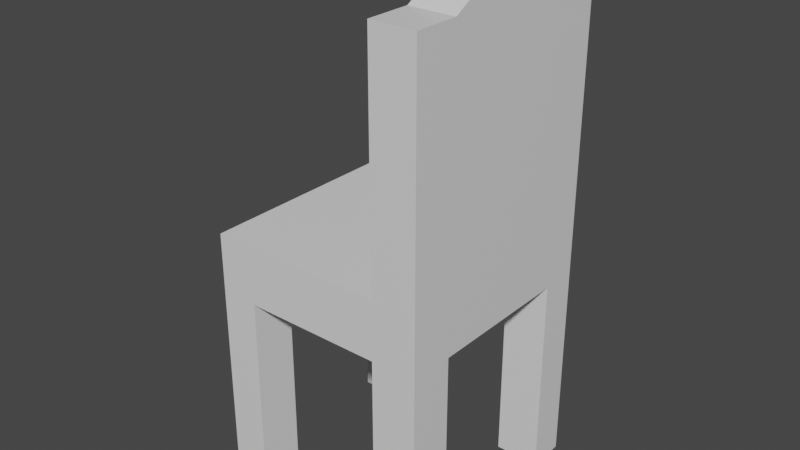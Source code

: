 # Source: Silla.blend  (saved by Blender 3.1.7; exported with 4.5.12 LTS)
import bpy
from mathutils import Matrix  # noqa: F401  (used for matrix-valued properties, if any)

bpy.ops.wm.read_factory_settings(use_empty=True)
scene = bpy.context.scene
scene.name = 'Scene'

# ---- collections
col_collection = bpy.data.collections.new('Collection'); scene.collection.children.link(col_collection)

# ---- materials (node trees are filled in below, after node groups)
mat_material = bpy.data.materials.new('Material')
mat_material.alpha_threshold = 0.0
mat_material.use_transparent_shadow = False
mat_material.line_color = (0.0, 0.0, 0.0, 1.0)

# ---- material node trees
mat_material.use_nodes = True; mat_material.node_tree.nodes.clear()
_N = mat_material.node_tree.nodes; _L = mat_material.node_tree.links
n0 = _N.new('ShaderNodeOutputMaterial'); n0.name = 'Material Output'; n0.location = (300, 300)
n1 = _N.new('ShaderNodeBsdfPrincipled'); n1.name = 'Principled BSDF'; n1.location = (10, 300)
n1.distribution = 'GGX'
n1.subsurface_method = 'RANDOM_WALK_SKIN'
n1.inputs[2].default_value = 0.4
n1.inputs[3].default_value = 1.45
n1.inputs[27].default_value = (0.0, 0.0, 0.0, 1.0)
n1.inputs[28].default_value = 1.0
_L.new(n1.outputs[0], n0.inputs[0])
n0.is_active_output = True

# ---- world
world_world = bpy.data.worlds.new('World'); scene.world = world_world
world_world.use_nodes = True; world_world.node_tree.nodes.clear()
_N = world_world.node_tree.nodes; _L = world_world.node_tree.links
n0 = _N.new('ShaderNodeOutputWorld'); n0.name = 'World Output'; n0.location = (300, 300)
n1 = _N.new('ShaderNodeBackground'); n1.name = 'Background'; n1.location = (10, 300)
n1.inputs[0].default_value = (0.05088, 0.05088, 0.05088, 1.0)
_L.new(n1.outputs[0], n0.inputs[0])
n0.is_active_output = True
world_world.color = (0.05088, 0.05088, 0.05088)
world_world.use_sun_shadow = False
world_world.sun_shadow_jitter_overblur = 0.0

# ---- meshes
me_cube = bpy.data.meshes.new('Cube')
me_cube.from_pydata([(0.2939, 0.305, 0.07818), (0.2939, 0.305, -0.07818), (0.2939, -0.305, 0.07818), (0.2939, -0.305, -0.07818), (-0.2939, 0.305, 0.07818), (-0.2939, 0.305, -0.07818), (-0.2939, -0.305, 0.07818), (-0.2939, -0.305, -0.07818), (-0.2939, 0.2053, -0.07818), (0.2939, 0.2053, 0.07818), (-0.2939, 0.2053, 0.07818), (0.2939, 0.2053, -0.07818), (-0.2939, -0.188, -0.07818), (0.2939, -0.188, 0.07818), (-0.2939, -0.188, 0.07818), (0.2939, -0.188, -0.07818), (0.1752, 0.305, -0.07818), (0.1752, -0.305, 0.07818), (0.1752, -0.305, -0.07818), (0.1752, 0.305, 0.07818), (0.1752, 0.2053, -0.07818), (0.1752, 0.2053, 0.07818), (0.1752, -0.188, -0.07818), (0.1752, -0.188, 0.07818), (-0.1933, 0.305, -0.07818), (-0.1933, -0.305, 0.07818), (-0.1933, 0.2053, -0.07818), (-0.1933, -0.188, -0.07818), (-0.1933, -0.305, -0.07818), (-0.1933, 0.305, 0.07818), (-0.1933, 0.2053, 0.07818), (-0.1933, -0.188, 0.07818), (0.2939, -0.305, -0.6191), (-0.2939, 0.305, -0.6191), (-0.2939, 0.2053, -0.6191), (0.2939, -0.188, -0.6191), (0.1752, -0.305, -0.6191), (0.1752, -0.188, -0.6191), (-0.1933, 0.305, -0.6191), (-0.1933, 0.2053, -0.6191), (0.2939, 0.305, -0.6192), (-0.2939, -0.305, -0.6192), (0.2939, 0.2053, -0.6192), (-0.2939, -0.188, -0.6192), (0.1752, 0.305, -0.6192), (0.1752, 0.2053, -0.6192), (-0.1933, -0.188, -0.6192), (-0.1933, -0.305, -0.6192), (0.2939, 0.305, 0.6849), (0.2939, -0.305, 0.6849), (0.2939, 0.2053, 0.6849), (0.2939, -0.188, 0.6849), (0.1752, -0.305, 0.6849), (0.1752, 0.305, 0.6849), (0.1752, 0.2053, 0.6849), (0.1752, -0.188, 0.6849), (0.2939, 0.0975, 0.7466), (0.2939, -0.08018, 0.7466), (0.1752, 0.0975, 0.7466), (0.1752, -0.08018, 0.7466), (0.2939, 0.02397, 0.7738), (0.2939, -0.006641, 0.7738), (0.1752, 0.02397, 0.7738), (0.1752, -0.006641, 0.7738)], [], [(31, 14, 6, 25), (28, 25, 6, 7), (8, 10, 4, 5), (15, 3, 32, 35), (15, 13, 2, 3), (16, 19, 0, 1), (1, 0, 9, 11), (1, 11, 42, 40), (12, 14, 10, 8), (29, 4, 10, 30), (7, 6, 14, 12), (11, 9, 13, 15), (20, 11, 15, 22), (30, 10, 14, 31), (19, 21, 54, 53), (26, 20, 22, 27), (2, 13, 51, 49), (24, 16, 20, 26), (24, 29, 19, 16), (27, 22, 18, 28), (3, 2, 17, 18), (17, 2, 49, 52), (7, 12, 43, 41), (5, 4, 29, 24), (22, 15, 35, 37), (8, 26, 27, 12), (21, 30, 31, 23), (19, 29, 30, 21), (18, 17, 25, 28), (23, 31, 25, 17), (37, 35, 32, 36), (33, 38, 39, 34), (5, 24, 38, 33), (8, 5, 33, 34), (24, 26, 39, 38), (18, 22, 37, 36), (3, 18, 36, 32), (26, 8, 34, 39), (44, 40, 42, 45), (43, 46, 47, 41), (11, 20, 45, 42), (27, 28, 47, 46), (20, 16, 44, 45), (16, 1, 40, 44), (28, 7, 41, 47), (12, 27, 46, 43), (54, 55, 59, 58), (48, 53, 54, 50), (51, 55, 52, 49), (21, 23, 55, 54), (23, 17, 52, 55), (0, 19, 53, 48), (13, 9, 50, 51), (9, 0, 48, 50), (59, 57, 61, 63), (55, 51, 57, 59), (50, 54, 58, 56), (51, 50, 56, 57), (60, 62, 63, 61), (56, 58, 62, 60), (58, 59, 63, 62), (57, 56, 60, 61)])
_uv = me_cube.uv_layers.new(name='UVMap')
_uv.uv.foreach_set('vector', [0.8125, 0.6875, 0.875, 0.6875, 0.875, 0.75, 0.8125, 0.75, 0.375, 0.9375, 0.625, 0.9375, 0.625, 1.0, 0.375, 1.0, 0.375, 0.125, 0.625, 0.125, 0.625, 0.25, 0.375, 0.25, 0.375, 0.6875, 0.375, 0.75, 0.375, 0.75, 0.375, 0.6875, 0.375, 0.6875, 0.625, 0.6875, 0.625, 0.75, 0.375, 0.75, 0.375, 0.375, 0.625, 0.375, 0.625, 0.5, 0.375, 0.5, 0.375, 0.5, 0.625, 0.5, 0.625, 0.625, 0.375, 0.625, 0.375, 0.5, 0.375, 0.625, 0.375, 0.625, 0.375, 0.5, 0.375, 0.0625, 0.625, 0.0625, 0.625, 0.125, 0.375, 0.125, 0.8125, 0.5, 0.875, 0.5, 0.875, 0.625, 0.8125, 0.625, 0.375, 0.0, 0.625, 0.0, 0.625, 0.0625, 0.375, 0.0625, 0.375, 0.625, 0.625, 0.625, 0.625, 0.6875, 0.375, 0.6875, 0.25, 0.625, 0.375, 0.625, 0.375, 0.6875, 0.25, 0.6875, 0.8125, 0.625, 0.875, 0.625, 0.875, 0.6875, 0.8125, 0.6875, 0.75, 0.5, 0.75, 0.625, 0.75, 0.625, 0.75, 0.5, 0.1875, 0.625, 0.25, 0.625, 0.25, 0.6875, 0.1875, 0.6875, 0.625, 0.75, 0.625, 0.6875, 0.625, 0.6875, 0.625, 0.75, 0.1875, 0.5, 0.25, 0.5, 0.25, 0.625, 0.1875, 0.625, 0.375, 0.3125, 0.625, 0.3125, 0.625, 0.375, 0.375, 0.375, 0.1875, 0.6875, 0.25, 0.6875, 0.25, 0.75, 0.1875, 0.75, 0.375, 0.75, 0.625, 0.75, 0.625, 0.875, 0.375, 0.875, 0.625, 0.875, 0.625, 0.75, 0.625, 0.75, 0.625, 0.875, 0.375, 0.0, 0.375, 0.0625, 0.375, 0.0625, 0.375, 0.0, 0.375, 0.25, 0.625, 0.25, 0.625, 0.3125, 0.375, 0.3125, 0.25, 0.6875, 0.375, 0.6875, 0.375, 0.6875, 0.25, 0.6875, 0.125, 0.625, 0.1875, 0.625, 0.1875, 0.6875, 0.125, 0.6875, 0.75, 0.625, 0.8125, 0.625, 0.8125, 0.6875, 0.75, 0.6875, 0.75, 0.5, 0.8125, 0.5, 0.8125, 0.625, 0.75, 0.625, 0.375, 0.875, 0.625, 0.875, 0.625, 0.9375, 0.375, 0.9375, 0.75, 0.6875, 0.8125, 0.6875, 0.8125, 0.75, 0.75, 0.75, 0.25, 0.6875, 0.375, 0.6875, 0.375, 0.75, 0.25, 0.75, 0.125, 0.5, 0.1875, 0.5, 0.1875, 0.625, 0.125, 0.625, 0.375, 0.25, 0.375, 0.3125, 0.375, 0.3125, 0.375, 0.25, 0.375, 0.125, 0.375, 0.25, 0.375, 0.25, 0.375, 0.125, 0.1875, 0.5, 0.1875, 0.625, 0.1875, 0.625, 0.1875, 0.5, 0.25, 0.75, 0.25, 0.6875, 0.25, 0.6875, 0.25, 0.75, 0.375, 0.75, 0.375, 0.875, 0.375, 0.875, 0.375, 0.75, 0.1875, 0.625, 0.125, 0.625, 0.125, 0.625, 0.1875, 0.625, 0.25, 0.5, 0.375, 0.5, 0.375, 0.625, 0.25, 0.625, 0.125, 0.6875, 0.1875, 0.6875, 0.1875, 0.75, 0.125, 0.75, 0.375, 0.625, 0.25, 0.625, 0.25, 0.625, 0.375, 0.625, 0.1875, 0.6875, 0.1875, 0.75, 0.1875, 0.75, 0.1875, 0.6875, 0.25, 0.625, 0.25, 0.5, 0.25, 0.5, 0.25, 0.625, 0.375, 0.375, 0.375, 0.5, 0.375, 0.5, 0.375, 0.375, 0.375, 0.9375, 0.375, 1.0, 0.375, 1.0, 0.375, 0.9375, 0.125, 0.6875, 0.1875, 0.6875, 0.1875, 0.6875, 0.125, 0.6875, 0.75, 0.625, 0.75, 0.6875, 0.75, 0.6875, 0.75, 0.625, 0.625, 0.5, 0.75, 0.5, 0.75, 0.625, 0.625, 0.625, 0.625, 0.6875, 0.75, 0.6875, 0.75, 0.75, 0.625, 0.75, 0.75, 0.625, 0.75, 0.6875, 0.75, 0.6875, 0.75, 0.625, 0.75, 0.6875, 0.75, 0.75, 0.75, 0.75, 0.75, 0.6875, 0.625, 0.5, 0.625, 0.375, 0.625, 0.375, 0.625, 0.5, 0.625, 0.6875, 0.625, 0.625, 0.625, 0.625, 0.625, 0.6875, 0.625, 0.625, 0.625, 0.5, 0.625, 0.5, 0.625, 0.625, 0.75, 0.6875, 0.625, 0.6875, 0.625, 0.6875, 0.75, 0.6875, 0.75, 0.6875, 0.625, 0.6875, 0.625, 0.6875, 0.75, 0.6875, 0.625, 0.625, 0.75, 0.625, 0.75, 0.625, 0.625, 0.625, 0.625, 0.6875, 0.625, 0.625, 0.625, 0.625, 0.625, 0.6875, 0.625, 0.625, 0.75, 0.625, 0.75, 0.6875, 0.625, 0.6875, 0.625, 0.625, 0.75, 0.625, 0.75, 0.625, 0.625, 0.625, 0.75, 0.625, 0.75, 0.6875, 0.75, 0.6875, 0.75, 0.625, 0.625, 0.6875, 0.625, 0.625, 0.625, 0.625, 0.625, 0.6875])
me_cube.materials.append(mat_material)
me_cube.use_remesh_preserve_volume = False
me_cube.use_remesh_preserve_attributes = False
me_cube.use_mirror_vertex_groups = False
me_cube.update()

# ---- objects
ob_cube = bpy.data.objects.new('Cube', me_cube)

# ---- transforms, parenting, visibility, modifiers, constraints
ob_cube.location = (0.0, 0.0, 0.0)
ob_cube.lock_rotations_4d = False
ob_cube.empty_display_type = 'ARROWS'
ob_cube.lineart.crease_threshold = 0.0

# ---- collection membership
col_collection.objects.link(ob_cube)

# ---- scene / render settings (as saved in the file)
scene.frame_start = 1; scene.frame_end = 250; scene.frame_set(1)
scene.render.engine = 'BLENDER_EEVEE_NEXT'
scene.cycles.sampling_pattern = 'TABULATED_SOBOL'
scene.cycles.use_light_tree = False
scene.view_settings.view_transform = 'Filmic'
bpy.context.view_layer.update()

# ---- added for rendering (the .blend has no active camera and no usable light): camera, sun
cam_auto = bpy.data.cameras.new('AutoCamera')
cam_auto.lens = 50.0
cam_auto.sensor_width = 36.0
cam_auto.clip_end = 1000.0
ob_auto_camera = bpy.data.objects.new('AutoCamera', cam_auto)
scene.collection.objects.link(ob_auto_camera)
ob_auto_camera.location = (1.50844, -1.81013, 1.28402)
ob_auto_camera.rotation_euler = (1.09748, -7.21219e-08, 0.694738)
scene.camera = ob_auto_camera
light_auto_sun = bpy.data.lights.new('AutoSun', 'SUN')
light_auto_sun.energy = 3.0
light_auto_sun.angle = 0.0523599
ob_auto_sun = bpy.data.objects.new('AutoSun', light_auto_sun)
scene.collection.objects.link(ob_auto_sun)
ob_auto_sun.rotation_euler = (0.872665, 0.174533, 0.523599)
bpy.context.view_layer.update()
